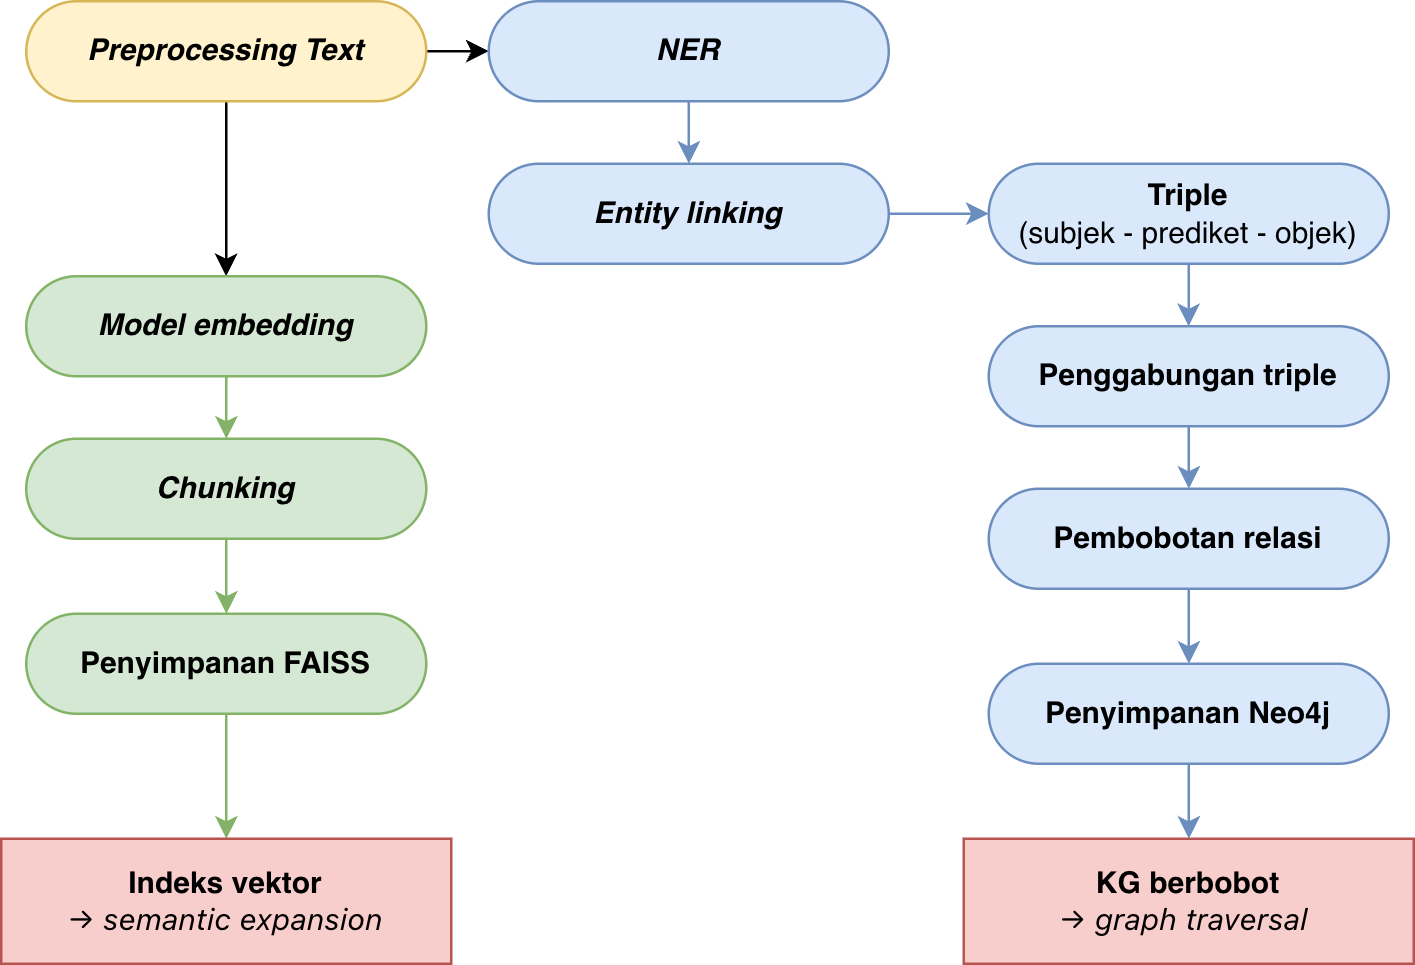

The diagram above was exported from draw.io. Its source (the exported page's mxGraphModel, read from the mxfile embedded in the PNG):
<mxGraphModel dx="981" dy="718" grid="1" gridSize="10" guides="1" tooltips="1" connect="1" arrows="1" fold="1" page="1" pageScale="1" pageWidth="850" pageHeight="1100" math="0" shadow="0">
  <root>
    <mxCell id="0" />
    <mxCell id="1" parent="0" />
    <mxCell id="CCaro0mR__hAJUgpXauu-5" edge="1" parent="1" source="CCaro0mR__hAJUgpXauu-2" style="edgeStyle=orthogonalEdgeStyle;rounded=0;orthogonalLoop=1;jettySize=auto;html=1;" target="CCaro0mR__hAJUgpXauu-3">
      <mxGeometry relative="1" as="geometry" />
    </mxCell>
    <mxCell id="CCaro0mR__hAJUgpXauu-24" edge="1" parent="1" source="CCaro0mR__hAJUgpXauu-2" style="edgeStyle=orthogonalEdgeStyle;rounded=0;orthogonalLoop=1;jettySize=auto;html=1;entryX=0.5;entryY=0;entryDx=0;entryDy=0;" target="CCaro0mR__hAJUgpXauu-16">
      <mxGeometry relative="1" as="geometry" />
    </mxCell>
    <mxCell id="CCaro0mR__hAJUgpXauu-2" parent="1" style="rounded=1;whiteSpace=wrap;html=1;arcSize=50;fillColor=#fff2cc;strokeColor=#d6b656;" value="&lt;i&gt;&lt;b&gt;Preprocessing Text&lt;br&gt;&lt;/b&gt;&lt;/i&gt;" vertex="1">
      <mxGeometry height="40" width="160" x="80" y="110" as="geometry" />
    </mxCell>
    <mxCell id="CCaro0mR__hAJUgpXauu-6" edge="1" parent="1" source="CCaro0mR__hAJUgpXauu-3" style="edgeStyle=orthogonalEdgeStyle;rounded=0;orthogonalLoop=1;jettySize=auto;html=1;fillColor=#dae8fc;strokeColor=#6c8ebf;" target="CCaro0mR__hAJUgpXauu-4">
      <mxGeometry relative="1" as="geometry" />
    </mxCell>
    <mxCell id="CCaro0mR__hAJUgpXauu-3" parent="1" style="rounded=1;whiteSpace=wrap;html=1;arcSize=50;fillColor=#dae8fc;strokeColor=#6c8ebf;" value="&lt;i&gt;&lt;b&gt;NER&lt;br&gt;&lt;/b&gt;&lt;/i&gt;" vertex="1">
      <mxGeometry height="40" width="160" x="265" y="110" as="geometry" />
    </mxCell>
    <mxCell id="CCaro0mR__hAJUgpXauu-31" edge="1" parent="1" source="CCaro0mR__hAJUgpXauu-4" style="edgeStyle=orthogonalEdgeStyle;rounded=0;orthogonalLoop=1;jettySize=auto;html=1;entryX=0;entryY=0.5;entryDx=0;entryDy=0;fillColor=#dae8fc;strokeColor=#6c8ebf;" target="CCaro0mR__hAJUgpXauu-7">
      <mxGeometry relative="1" as="geometry" />
    </mxCell>
    <mxCell id="CCaro0mR__hAJUgpXauu-4" parent="1" style="rounded=1;whiteSpace=wrap;html=1;arcSize=50;fillColor=#dae8fc;strokeColor=#6c8ebf;" value="&lt;i&gt;&lt;b&gt;Entity linking&lt;br&gt;&lt;/b&gt;&lt;/i&gt;" vertex="1">
      <mxGeometry height="40" width="160" x="265" y="175" as="geometry" />
    </mxCell>
    <mxCell id="CCaro0mR__hAJUgpXauu-21" edge="1" parent="1" source="CCaro0mR__hAJUgpXauu-7" style="edgeStyle=orthogonalEdgeStyle;rounded=0;orthogonalLoop=1;jettySize=auto;html=1;fillColor=#dae8fc;strokeColor=#6c8ebf;" target="CCaro0mR__hAJUgpXauu-10">
      <mxGeometry relative="1" as="geometry" />
    </mxCell>
    <mxCell id="CCaro0mR__hAJUgpXauu-7" parent="1" style="whiteSpace=wrap;html=1;rounded=1;arcSize=50;fillColor=#dae8fc;strokeColor=#6c8ebf;" value="&lt;b&gt;Triple&lt;/b&gt;&lt;br&gt;(subjek - prediket - objek)" vertex="1">
      <mxGeometry height="40" width="160" x="465" y="175" as="geometry" />
    </mxCell>
    <mxCell id="CCaro0mR__hAJUgpXauu-13" edge="1" parent="1" source="CCaro0mR__hAJUgpXauu-10" style="edgeStyle=orthogonalEdgeStyle;rounded=0;orthogonalLoop=1;jettySize=auto;html=1;fillColor=#dae8fc;strokeColor=#6c8ebf;" target="CCaro0mR__hAJUgpXauu-11">
      <mxGeometry relative="1" as="geometry" />
    </mxCell>
    <mxCell id="CCaro0mR__hAJUgpXauu-10" parent="1" style="whiteSpace=wrap;html=1;rounded=1;arcSize=50;fillColor=#dae8fc;strokeColor=#6c8ebf;" value="&lt;b&gt;Penggabungan triple&lt;/b&gt;" vertex="1">
      <mxGeometry height="40" width="160" x="465" y="240" as="geometry" />
    </mxCell>
    <mxCell id="CCaro0mR__hAJUgpXauu-22" edge="1" parent="1" source="CCaro0mR__hAJUgpXauu-11" style="edgeStyle=orthogonalEdgeStyle;rounded=0;orthogonalLoop=1;jettySize=auto;html=1;fillColor=#dae8fc;strokeColor=#6c8ebf;" target="CCaro0mR__hAJUgpXauu-12" value="">
      <mxGeometry relative="1" as="geometry" />
    </mxCell>
    <mxCell id="CCaro0mR__hAJUgpXauu-11" parent="1" style="whiteSpace=wrap;html=1;rounded=1;arcSize=50;fillColor=#dae8fc;strokeColor=#6c8ebf;" value="&lt;b&gt;Pembobotan relasi&lt;/b&gt;" vertex="1">
      <mxGeometry height="40" width="160" x="465" y="305" as="geometry" />
    </mxCell>
    <mxCell id="CCaro0mR__hAJUgpXauu-30" edge="1" parent="1" source="CCaro0mR__hAJUgpXauu-12" style="edgeStyle=orthogonalEdgeStyle;rounded=0;orthogonalLoop=1;jettySize=auto;html=1;fillColor=#dae8fc;strokeColor=#6c8ebf;" target="CCaro0mR__hAJUgpXauu-25">
      <mxGeometry relative="1" as="geometry" />
    </mxCell>
    <mxCell id="CCaro0mR__hAJUgpXauu-12" parent="1" style="whiteSpace=wrap;html=1;rounded=1;arcSize=50;fillColor=#dae8fc;strokeColor=#6c8ebf;" value="&lt;b&gt;Penyimpanan Neo4j&lt;/b&gt;" vertex="1">
      <mxGeometry height="40" width="160" x="465" y="375" as="geometry" />
    </mxCell>
    <mxCell id="CCaro0mR__hAJUgpXauu-15" edge="1" parent="1" source="CCaro0mR__hAJUgpXauu-16" style="edgeStyle=orthogonalEdgeStyle;rounded=0;orthogonalLoop=1;jettySize=auto;html=1;fillColor=#d5e8d4;strokeColor=#82b366;" target="CCaro0mR__hAJUgpXauu-18">
      <mxGeometry relative="1" as="geometry" />
    </mxCell>
    <mxCell id="CCaro0mR__hAJUgpXauu-16" parent="1" style="whiteSpace=wrap;html=1;rounded=1;arcSize=50;fillColor=#d5e8d4;strokeColor=#82b366;fontStyle=2" value="&lt;b&gt;Model embedding&lt;/b&gt;" vertex="1">
      <mxGeometry height="40" width="160" x="80" y="220" as="geometry" />
    </mxCell>
    <mxCell id="CCaro0mR__hAJUgpXauu-23" edge="1" parent="1" source="CCaro0mR__hAJUgpXauu-18" style="edgeStyle=orthogonalEdgeStyle;rounded=0;orthogonalLoop=1;jettySize=auto;html=1;fillColor=#d5e8d4;strokeColor=#82b366;" target="CCaro0mR__hAJUgpXauu-19">
      <mxGeometry relative="1" as="geometry" />
    </mxCell>
    <mxCell id="CCaro0mR__hAJUgpXauu-18" parent="1" style="whiteSpace=wrap;html=1;rounded=1;arcSize=50;fillColor=#d5e8d4;strokeColor=#82b366;fontStyle=2" value="&lt;b&gt;Chunking&lt;/b&gt;" vertex="1">
      <mxGeometry height="40" width="160" x="80" y="285" as="geometry" />
    </mxCell>
    <mxCell id="CCaro0mR__hAJUgpXauu-29" edge="1" parent="1" source="CCaro0mR__hAJUgpXauu-19" style="edgeStyle=orthogonalEdgeStyle;rounded=0;orthogonalLoop=1;jettySize=auto;html=1;entryX=0.5;entryY=0;entryDx=0;entryDy=0;fillColor=#d5e8d4;strokeColor=#82b366;" target="CCaro0mR__hAJUgpXauu-28">
      <mxGeometry relative="1" as="geometry" />
    </mxCell>
    <mxCell id="CCaro0mR__hAJUgpXauu-19" parent="1" style="whiteSpace=wrap;html=1;rounded=1;arcSize=50;fillColor=#d5e8d4;strokeColor=#82b366;" value="&lt;b&gt;Penyimpanan FAISS&lt;/b&gt;" vertex="1">
      <mxGeometry height="40" width="160" x="80" y="355" as="geometry" />
    </mxCell>
    <mxCell id="CCaro0mR__hAJUgpXauu-25" parent="1" style="whiteSpace=wrap;html=1;rounded=1;arcSize=0;fillColor=#f8cecc;strokeColor=#b85450;" value="&lt;b&gt;KG berbobot&lt;br&gt;&lt;/b&gt;&lt;span style=&quot;font-family: &amp;quot;Anthropic Sans&amp;quot;, -apple-system, &amp;quot;system-ui&amp;quot;, &amp;quot;Segoe UI&amp;quot;, sans-serif; text-align: start; white-space: nowrap;&quot;&gt;→ &lt;i&gt;graph traversal&lt;/i&gt;&amp;nbsp;&lt;/span&gt;&lt;b&gt;&lt;/b&gt;" vertex="1">
      <mxGeometry height="50" width="180" x="455" y="445" as="geometry" />
    </mxCell>
    <mxCell id="CCaro0mR__hAJUgpXauu-28" parent="1" style="whiteSpace=wrap;html=1;rounded=1;arcSize=0;fillColor=#f8cecc;strokeColor=#b85450;" value="&lt;b&gt;Indeks vektor&lt;br&gt;&lt;/b&gt;&lt;span style=&quot;font-family: &amp;quot;Anthropic Sans&amp;quot;, -apple-system, &amp;quot;system-ui&amp;quot;, &amp;quot;Segoe UI&amp;quot;, sans-serif; text-align: start; white-space: nowrap;&quot;&gt;→ &lt;i&gt;semantic expansion&lt;/i&gt;&lt;/span&gt;&lt;b&gt;&lt;/b&gt;" vertex="1">
      <mxGeometry height="50" width="180" x="70" y="445" as="geometry" />
    </mxCell>
  </root>
</mxGraphModel>